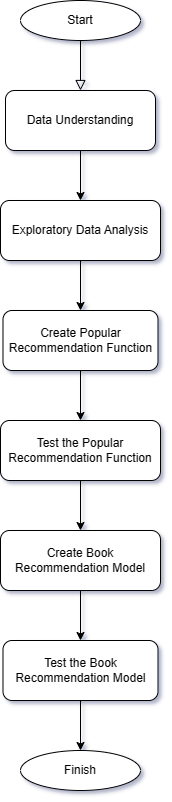

The diagram above was exported from draw.io. Its source (the exported page's mxGraphModel, read from the mxfile embedded in the PNG):
<mxGraphModel dx="617" dy="776" grid="1" gridSize="10" guides="1" tooltips="1" connect="1" arrows="1" fold="1" page="1" pageScale="1" pageWidth="827" pageHeight="1169" math="0" shadow="0">
  <root>
    <mxCell id="WIyWlLk6GJQsqaUBKTNV-0" />
    <mxCell id="WIyWlLk6GJQsqaUBKTNV-1" parent="WIyWlLk6GJQsqaUBKTNV-0" />
    <mxCell id="WIyWlLk6GJQsqaUBKTNV-2" value="" style="rounded=0;html=1;jettySize=auto;orthogonalLoop=1;fontSize=11;endArrow=block;endFill=0;endSize=8;strokeWidth=1;shadow=0;labelBackgroundColor=none;edgeStyle=orthogonalEdgeStyle;exitX=0.5;exitY=1;exitDx=0;exitDy=0;entryX=0.5;entryY=0;entryDx=0;entryDy=0;" parent="WIyWlLk6GJQsqaUBKTNV-1" source="kcQ00IGPuy7ODpObayQN-0" target="kcQ00IGPuy7ODpObayQN-2" edge="1">
      <mxGeometry relative="1" as="geometry">
        <mxPoint x="220" y="120" as="sourcePoint" />
        <mxPoint x="220" y="170" as="targetPoint" />
      </mxGeometry>
    </mxCell>
    <mxCell id="kcQ00IGPuy7ODpObayQN-0" value="Start" style="ellipse;whiteSpace=wrap;html=1;" parent="WIyWlLk6GJQsqaUBKTNV-1" vertex="1">
      <mxGeometry x="160" y="80" width="120" height="40" as="geometry" />
    </mxCell>
    <mxCell id="kcQ00IGPuy7ODpObayQN-1" value="Finish" style="ellipse;whiteSpace=wrap;html=1;" parent="WIyWlLk6GJQsqaUBKTNV-1" vertex="1">
      <mxGeometry x="160" y="830" width="120" height="40" as="geometry" />
    </mxCell>
    <mxCell id="kcQ00IGPuy7ODpObayQN-5" style="edgeStyle=orthogonalEdgeStyle;rounded=0;orthogonalLoop=1;jettySize=auto;html=1;exitX=0.5;exitY=1;exitDx=0;exitDy=0;" parent="WIyWlLk6GJQsqaUBKTNV-1" source="kcQ00IGPuy7ODpObayQN-2" target="kcQ00IGPuy7ODpObayQN-4" edge="1">
      <mxGeometry relative="1" as="geometry" />
    </mxCell>
    <mxCell id="kcQ00IGPuy7ODpObayQN-2" value="Data Understanding" style="rounded=1;whiteSpace=wrap;html=1;" parent="WIyWlLk6GJQsqaUBKTNV-1" vertex="1">
      <mxGeometry x="145" y="170" width="150" height="60" as="geometry" />
    </mxCell>
    <mxCell id="kcQ00IGPuy7ODpObayQN-10" style="edgeStyle=orthogonalEdgeStyle;rounded=0;orthogonalLoop=1;jettySize=auto;html=1;exitX=0.5;exitY=1;exitDx=0;exitDy=0;entryX=0.5;entryY=0;entryDx=0;entryDy=0;" parent="WIyWlLk6GJQsqaUBKTNV-1" source="kcQ00IGPuy7ODpObayQN-4" target="kcQ00IGPuy7ODpObayQN-6" edge="1">
      <mxGeometry relative="1" as="geometry" />
    </mxCell>
    <mxCell id="kcQ00IGPuy7ODpObayQN-4" value="Exploratory Data Analysis" style="rounded=1;whiteSpace=wrap;html=1;" parent="WIyWlLk6GJQsqaUBKTNV-1" vertex="1">
      <mxGeometry x="140" y="280" width="160" height="60" as="geometry" />
    </mxCell>
    <mxCell id="kcQ00IGPuy7ODpObayQN-11" style="edgeStyle=orthogonalEdgeStyle;rounded=0;orthogonalLoop=1;jettySize=auto;html=1;exitX=0.5;exitY=1;exitDx=0;exitDy=0;entryX=0.5;entryY=0;entryDx=0;entryDy=0;" parent="WIyWlLk6GJQsqaUBKTNV-1" source="kcQ00IGPuy7ODpObayQN-6" target="kcQ00IGPuy7ODpObayQN-7" edge="1">
      <mxGeometry relative="1" as="geometry" />
    </mxCell>
    <mxCell id="kcQ00IGPuy7ODpObayQN-6" value="Create Popular Recommendation Function" style="rounded=1;whiteSpace=wrap;html=1;" parent="WIyWlLk6GJQsqaUBKTNV-1" vertex="1">
      <mxGeometry x="142.5" y="390" width="155" height="60" as="geometry" />
    </mxCell>
    <mxCell id="kcQ00IGPuy7ODpObayQN-12" style="edgeStyle=orthogonalEdgeStyle;rounded=0;orthogonalLoop=1;jettySize=auto;html=1;exitX=0.5;exitY=1;exitDx=0;exitDy=0;entryX=0.5;entryY=0;entryDx=0;entryDy=0;" parent="WIyWlLk6GJQsqaUBKTNV-1" source="kcQ00IGPuy7ODpObayQN-7" target="kcQ00IGPuy7ODpObayQN-8" edge="1">
      <mxGeometry relative="1" as="geometry" />
    </mxCell>
    <mxCell id="kcQ00IGPuy7ODpObayQN-7" value="Test the Popular Recommendation Function" style="rounded=1;whiteSpace=wrap;html=1;" parent="WIyWlLk6GJQsqaUBKTNV-1" vertex="1">
      <mxGeometry x="140" y="500" width="160" height="60" as="geometry" />
    </mxCell>
    <mxCell id="kcQ00IGPuy7ODpObayQN-13" style="edgeStyle=orthogonalEdgeStyle;rounded=0;orthogonalLoop=1;jettySize=auto;html=1;exitX=0.5;exitY=1;exitDx=0;exitDy=0;entryX=0.5;entryY=0;entryDx=0;entryDy=0;" parent="WIyWlLk6GJQsqaUBKTNV-1" source="kcQ00IGPuy7ODpObayQN-8" target="kcQ00IGPuy7ODpObayQN-9" edge="1">
      <mxGeometry relative="1" as="geometry" />
    </mxCell>
    <mxCell id="kcQ00IGPuy7ODpObayQN-8" value="Create Book Recommendation Model" style="rounded=1;whiteSpace=wrap;html=1;" parent="WIyWlLk6GJQsqaUBKTNV-1" vertex="1">
      <mxGeometry x="140" y="610" width="160" height="60" as="geometry" />
    </mxCell>
    <mxCell id="kcQ00IGPuy7ODpObayQN-14" style="edgeStyle=orthogonalEdgeStyle;rounded=0;orthogonalLoop=1;jettySize=auto;html=1;exitX=0.5;exitY=1;exitDx=0;exitDy=0;entryX=0.5;entryY=0;entryDx=0;entryDy=0;" parent="WIyWlLk6GJQsqaUBKTNV-1" source="kcQ00IGPuy7ODpObayQN-9" target="kcQ00IGPuy7ODpObayQN-1" edge="1">
      <mxGeometry relative="1" as="geometry" />
    </mxCell>
    <mxCell id="kcQ00IGPuy7ODpObayQN-9" value="Test the Book Recommendation Model" style="rounded=1;whiteSpace=wrap;html=1;" parent="WIyWlLk6GJQsqaUBKTNV-1" vertex="1">
      <mxGeometry x="142.5" y="720" width="155" height="60" as="geometry" />
    </mxCell>
  </root>
</mxGraphModel>